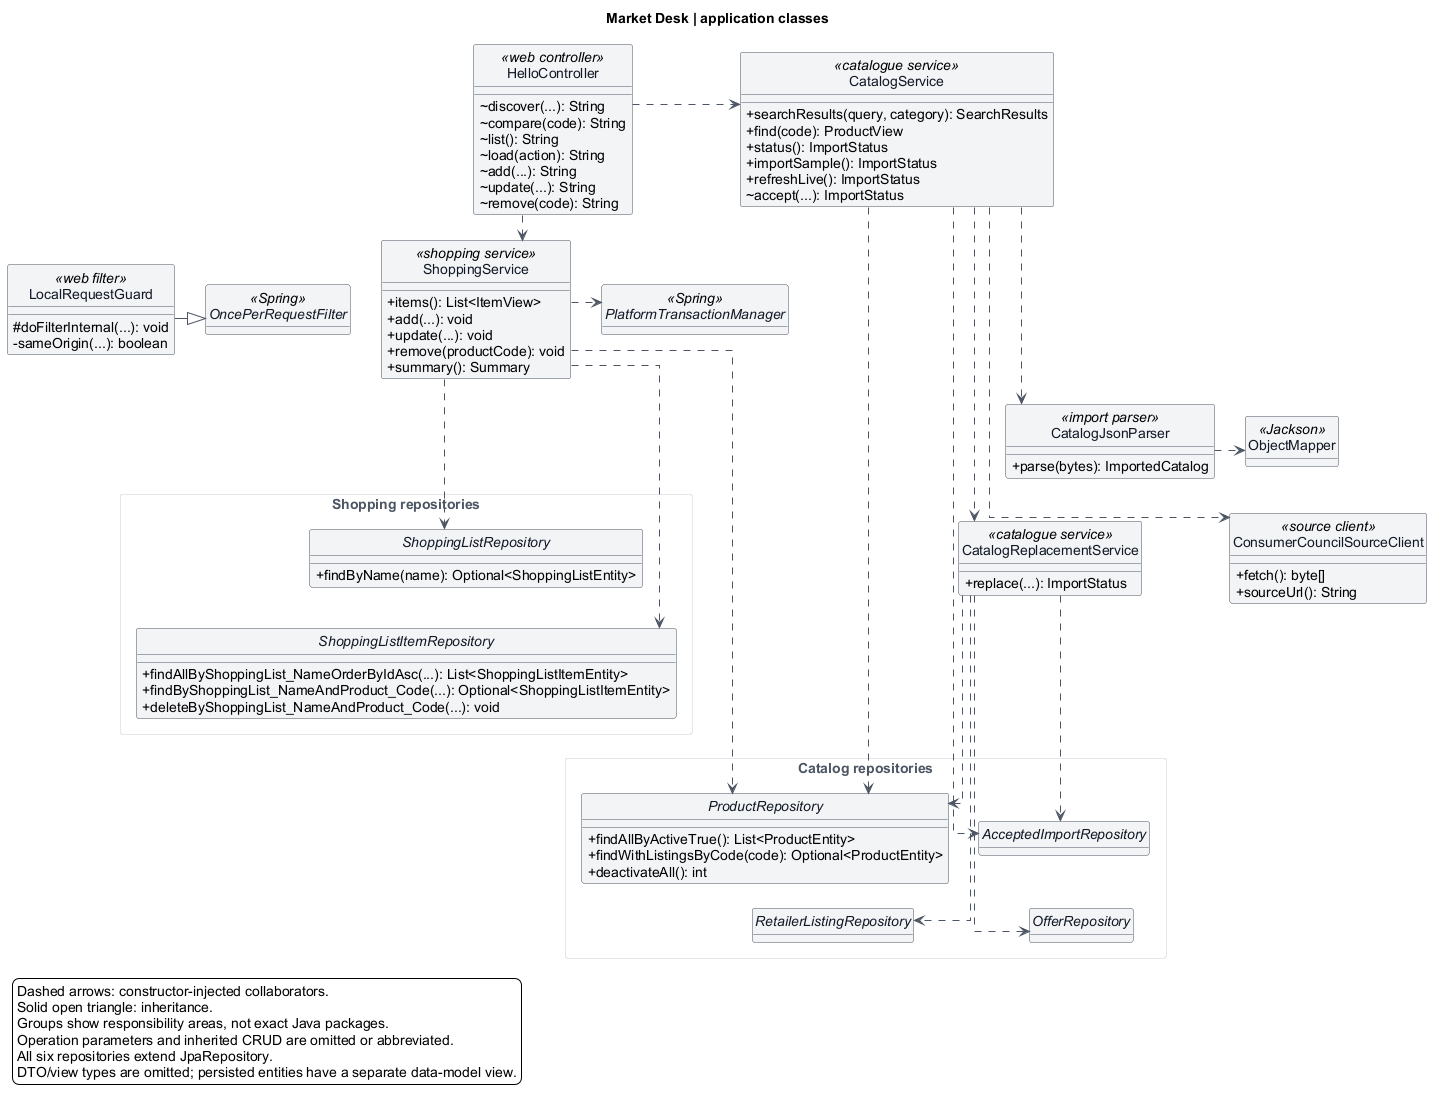

The diagram above was rendered by PlantUML. Its source (embedded in the PNG):
@startuml
title Market Desk | application classes

' Layered top-to-bottom layout; hidden links only guide placement.
top to bottom direction
skinparam backgroundColor #FFFFFF
skinparam shadowing false
skinparam linetype ortho
skinparam classAttributeIconSize 0
skinparam defaultFontName Arial
skinparam defaultFontSize 14
skinparam classFontSize 15
skinparam classAttributeFontSize 14
skinparam classBackgroundColor #F3F4F6
skinparam classBorderColor #4B5563
skinparam classFontColor #111827
skinparam packageStyle rectangle
skinparam packageBackgroundColor #FFFFFF
skinparam packageBorderColor #E5E7EB
skinparam packageFontColor #4B5563
skinparam noteBackgroundColor #E5E7EB
skinparam noteBorderColor #4B5563
skinparam ArrowColor #4B5563
skinparam nodesep 30
skinparam ranksep 25
hide circle
hide empty methods

class HelloController <<web controller>> {
  ~ discover(...): String
  ~ compare(code): String
  ~ list(): String
  ~ load(action): String
  ~ add(...): String
  ~ update(...): String
  ~ remove(code): String
}

class LocalRequestGuard <<web filter>> {
  # doFilterInternal(...): void
  - sameOrigin(...): boolean
}
abstract class OncePerRequestFilter <<Spring>>

class CatalogService <<catalogue service>> {
  + searchResults(query, category): SearchResults
  + find(code): ProductView
  + status(): ImportStatus
  + importSample(): ImportStatus
  + refreshLive(): ImportStatus
  ~ accept(...): ImportStatus
}

class ShoppingService <<shopping service>> {
  + items(): List<ItemView>
  + add(...): void
  + update(...): void
  + remove(productCode): void
  + summary(): Summary
}

class CatalogJsonParser <<import parser>> {
  + parse(bytes): ImportedCatalog
}
class ObjectMapper <<Jackson>>
class CatalogReplacementService <<catalogue service>> {
  + replace(...): ImportStatus
}
class ConsumerCouncilSourceClient <<source client>> {
  + fetch(): byte[]
  + sourceUrl(): String
}
interface PlatformTransactionManager <<Spring>>

package "Catalog repositories" {
  interface ProductRepository {
    + findAllByActiveTrue(): List<ProductEntity>
    + findWithListingsByCode(code): Optional<ProductEntity>
    + deactivateAll(): int
  }
  interface AcceptedImportRepository
  interface RetailerListingRepository
  interface OfferRepository
}

package "Shopping repositories" {
  interface ShoppingListRepository {
    + findByName(name): Optional<ShoppingListEntity>
  }
  interface ShoppingListItemRepository {
    + findAllByShoppingList_NameOrderByIdAsc(...): List<ShoppingListItemEntity>
    + findByShoppingList_NameAndProduct_Code(...): Optional<ShoppingListItemEntity>
    + deleteByShoppingList_NameAndProduct_Code(...): void
  }
}

HelloController ..right.> CatalogService
HelloController ..right.> ShoppingService
CatalogService ..down.> ProductRepository
CatalogService ..down.> AcceptedImportRepository
CatalogService ..down.> CatalogJsonParser
CatalogService ..down.> CatalogReplacementService
CatalogService ..down.> ConsumerCouncilSourceClient
CatalogReplacementService ..down.> ProductRepository
CatalogReplacementService ..down.> RetailerListingRepository
CatalogReplacementService ..down.> OfferRepository
CatalogReplacementService ..down.> AcceptedImportRepository
CatalogJsonParser ..right.> ObjectMapper
ShoppingService ..down.> ShoppingListRepository
ShoppingService ..down.> ShoppingListItemRepository
ShoppingService ..down.> ProductRepository
ShoppingService ..right.> PlatformTransactionManager
LocalRequestGuard -down-|> OncePerRequestFilter

' Layout hints position the layers and separate catalog from shopping persistence.
HelloController -[hidden]right-> CatalogService
CatalogService -[hidden]down-> ShoppingService
CatalogService -[hidden]down-> CatalogJsonParser
CatalogJsonParser -[hidden]right-> ObjectMapper
CatalogJsonParser -[hidden]down-> CatalogReplacementService
CatalogReplacementService -[hidden]right-> ConsumerCouncilSourceClient
CatalogReplacementService -[hidden]down-> ProductRepository
ProductRepository -[hidden]right-> AcceptedImportRepository
ProductRepository -[hidden]down-> RetailerListingRepository
AcceptedImportRepository -[hidden]down-> OfferRepository
ShoppingService -[hidden]down-> ShoppingListRepository
ShoppingListRepository -[hidden]down-> ShoppingListItemRepository
ShoppingService -[hidden]right-> PlatformTransactionManager
HelloController -[hidden]down-> LocalRequestGuard
LocalRequestGuard -[hidden]right-> OncePerRequestFilter

legend bottom left
  Dashed arrows: constructor-injected collaborators.
  Solid open triangle: inheritance.
  Groups show responsibility areas, not exact Java packages.
  Operation parameters and inherited CRUD are omitted or abbreviated.
  All six repositories extend JpaRepository.
  DTO/view types are omitted; persisted entities have a separate data-model view.
endlegend
@enduml